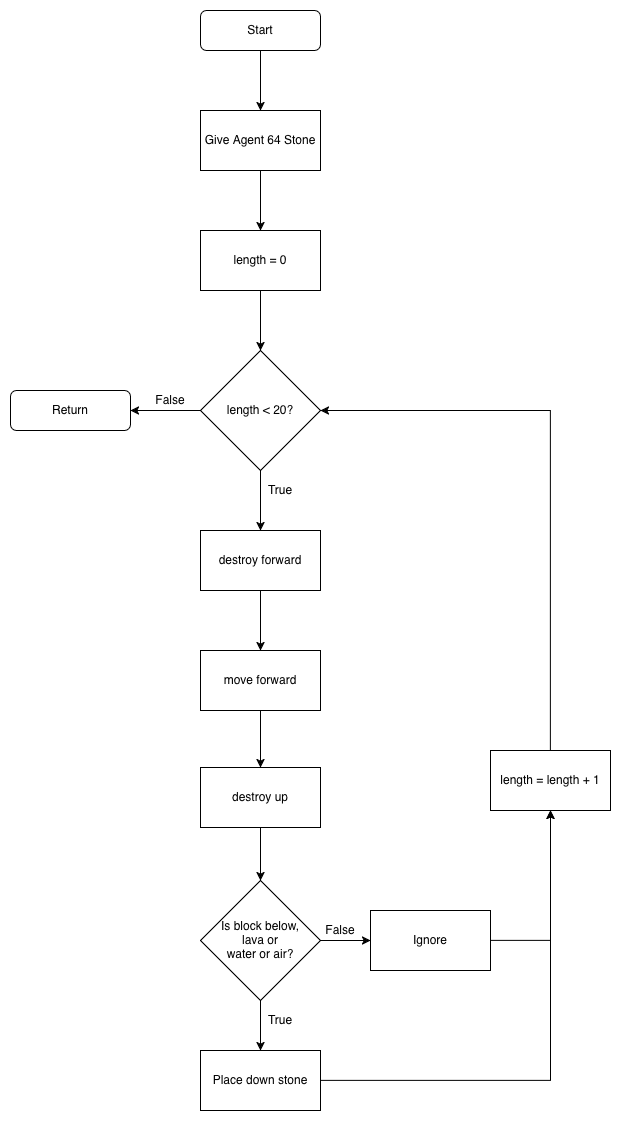

The diagram above was exported from draw.io. Its source (the exported page's mxGraphModel, read from the mxfile embedded in the PNG):
<mxGraphModel dx="897" dy="648" grid="1" gridSize="10" guides="1" tooltips="1" connect="1" arrows="1" fold="1" page="1" pageScale="1" pageWidth="1169" pageHeight="1654" math="0" shadow="0">
  <root>
    <mxCell id="0" />
    <mxCell id="1" parent="0" />
    <mxCell id="HV5HRM1iGejpHBbCkUWd-11" style="edgeStyle=orthogonalEdgeStyle;rounded=0;orthogonalLoop=1;jettySize=auto;html=1;entryX=0.5;entryY=0;entryDx=0;entryDy=0;" parent="1" source="HV5HRM1iGejpHBbCkUWd-1" target="HV5HRM1iGejpHBbCkUWd-2" edge="1">
      <mxGeometry relative="1" as="geometry" />
    </mxCell>
    <mxCell id="HV5HRM1iGejpHBbCkUWd-1" value="Start" style="rounded=1;whiteSpace=wrap;html=1;" parent="1" vertex="1">
      <mxGeometry x="240" y="40" width="120" height="40" as="geometry" />
    </mxCell>
    <mxCell id="HV5HRM1iGejpHBbCkUWd-12" style="edgeStyle=orthogonalEdgeStyle;rounded=0;orthogonalLoop=1;jettySize=auto;html=1;" parent="1" source="HV5HRM1iGejpHBbCkUWd-2" target="HV5HRM1iGejpHBbCkUWd-3" edge="1">
      <mxGeometry relative="1" as="geometry" />
    </mxCell>
    <mxCell id="HV5HRM1iGejpHBbCkUWd-2" value="Give Agent 64 Stone" style="rounded=0;whiteSpace=wrap;html=1;" parent="1" vertex="1">
      <mxGeometry x="240" y="140" width="120" height="60" as="geometry" />
    </mxCell>
    <mxCell id="HV5HRM1iGejpHBbCkUWd-13" style="edgeStyle=orthogonalEdgeStyle;rounded=0;orthogonalLoop=1;jettySize=auto;html=1;" parent="1" source="HV5HRM1iGejpHBbCkUWd-3" target="HV5HRM1iGejpHBbCkUWd-4" edge="1">
      <mxGeometry relative="1" as="geometry" />
    </mxCell>
    <mxCell id="HV5HRM1iGejpHBbCkUWd-3" value="length = 0" style="rounded=0;whiteSpace=wrap;html=1;" parent="1" vertex="1">
      <mxGeometry x="240" y="260" width="120" height="60" as="geometry" />
    </mxCell>
    <mxCell id="HV5HRM1iGejpHBbCkUWd-14" style="edgeStyle=orthogonalEdgeStyle;rounded=0;orthogonalLoop=1;jettySize=auto;html=1;" parent="1" source="HV5HRM1iGejpHBbCkUWd-4" target="HV5HRM1iGejpHBbCkUWd-5" edge="1">
      <mxGeometry relative="1" as="geometry" />
    </mxCell>
    <mxCell id="HV5HRM1iGejpHBbCkUWd-24" style="edgeStyle=orthogonalEdgeStyle;rounded=0;orthogonalLoop=1;jettySize=auto;html=1;entryX=1;entryY=0.5;entryDx=0;entryDy=0;" parent="1" source="HV5HRM1iGejpHBbCkUWd-4" target="HV5HRM1iGejpHBbCkUWd-23" edge="1">
      <mxGeometry relative="1" as="geometry" />
    </mxCell>
    <mxCell id="HV5HRM1iGejpHBbCkUWd-4" value="length &amp;lt; 20?" style="rhombus;whiteSpace=wrap;html=1;" parent="1" vertex="1">
      <mxGeometry x="240" y="380" width="120" height="120" as="geometry" />
    </mxCell>
    <mxCell id="HV5HRM1iGejpHBbCkUWd-15" style="edgeStyle=orthogonalEdgeStyle;rounded=0;orthogonalLoop=1;jettySize=auto;html=1;" parent="1" source="HV5HRM1iGejpHBbCkUWd-5" target="HV5HRM1iGejpHBbCkUWd-6" edge="1">
      <mxGeometry relative="1" as="geometry" />
    </mxCell>
    <mxCell id="HV5HRM1iGejpHBbCkUWd-5" value="destroy forward" style="rounded=0;whiteSpace=wrap;html=1;" parent="1" vertex="1">
      <mxGeometry x="240" y="560" width="120" height="60" as="geometry" />
    </mxCell>
    <mxCell id="HV5HRM1iGejpHBbCkUWd-16" style="edgeStyle=orthogonalEdgeStyle;rounded=0;orthogonalLoop=1;jettySize=auto;html=1;" parent="1" source="HV5HRM1iGejpHBbCkUWd-6" target="HV5HRM1iGejpHBbCkUWd-7" edge="1">
      <mxGeometry relative="1" as="geometry" />
    </mxCell>
    <mxCell id="HV5HRM1iGejpHBbCkUWd-6" value="move forward" style="rounded=0;whiteSpace=wrap;html=1;" parent="1" vertex="1">
      <mxGeometry x="240" y="680" width="120" height="60" as="geometry" />
    </mxCell>
    <mxCell id="HV5HRM1iGejpHBbCkUWd-17" style="edgeStyle=orthogonalEdgeStyle;rounded=0;orthogonalLoop=1;jettySize=auto;html=1;" parent="1" source="HV5HRM1iGejpHBbCkUWd-7" target="HV5HRM1iGejpHBbCkUWd-8" edge="1">
      <mxGeometry relative="1" as="geometry" />
    </mxCell>
    <mxCell id="HV5HRM1iGejpHBbCkUWd-7" value="destroy up" style="rounded=0;whiteSpace=wrap;html=1;" parent="1" vertex="1">
      <mxGeometry x="240" y="797" width="120" height="60" as="geometry" />
    </mxCell>
    <mxCell id="HV5HRM1iGejpHBbCkUWd-18" value="" style="edgeStyle=orthogonalEdgeStyle;rounded=0;orthogonalLoop=1;jettySize=auto;html=1;" parent="1" source="HV5HRM1iGejpHBbCkUWd-8" target="HV5HRM1iGejpHBbCkUWd-9" edge="1">
      <mxGeometry relative="1" as="geometry" />
    </mxCell>
    <mxCell id="HV5HRM1iGejpHBbCkUWd-19" style="edgeStyle=orthogonalEdgeStyle;rounded=0;orthogonalLoop=1;jettySize=auto;html=1;entryX=0;entryY=0.5;entryDx=0;entryDy=0;" parent="1" source="HV5HRM1iGejpHBbCkUWd-8" target="HV5HRM1iGejpHBbCkUWd-10" edge="1">
      <mxGeometry relative="1" as="geometry" />
    </mxCell>
    <mxCell id="HV5HRM1iGejpHBbCkUWd-8" value="Is block below, &lt;br&gt;lava or &lt;br&gt;water or air?" style="rhombus;whiteSpace=wrap;html=1;" parent="1" vertex="1">
      <mxGeometry x="240" y="910" width="120" height="120" as="geometry" />
    </mxCell>
    <mxCell id="dmdY1M9GZAFDO3uD6ENI-5" style="edgeStyle=orthogonalEdgeStyle;rounded=0;orthogonalLoop=1;jettySize=auto;html=1;" parent="1" source="HV5HRM1iGejpHBbCkUWd-9" target="dmdY1M9GZAFDO3uD6ENI-1" edge="1">
      <mxGeometry relative="1" as="geometry" />
    </mxCell>
    <mxCell id="HV5HRM1iGejpHBbCkUWd-9" value="Place down stone" style="rounded=0;whiteSpace=wrap;html=1;" parent="1" vertex="1">
      <mxGeometry x="240" y="1080" width="120" height="60" as="geometry" />
    </mxCell>
    <mxCell id="dmdY1M9GZAFDO3uD6ENI-3" style="edgeStyle=orthogonalEdgeStyle;rounded=0;orthogonalLoop=1;jettySize=auto;html=1;" parent="1" source="HV5HRM1iGejpHBbCkUWd-10" target="dmdY1M9GZAFDO3uD6ENI-1" edge="1">
      <mxGeometry relative="1" as="geometry">
        <Array as="points">
          <mxPoint x="590" y="970" />
        </Array>
      </mxGeometry>
    </mxCell>
    <mxCell id="HV5HRM1iGejpHBbCkUWd-10" value="Ignore" style="rounded=0;whiteSpace=wrap;html=1;" parent="1" vertex="1">
      <mxGeometry x="410" y="940" width="120" height="60" as="geometry" />
    </mxCell>
    <mxCell id="HV5HRM1iGejpHBbCkUWd-23" value="Return" style="rounded=1;whiteSpace=wrap;html=1;" parent="1" vertex="1">
      <mxGeometry x="50" y="420" width="120" height="40" as="geometry" />
    </mxCell>
    <mxCell id="HV5HRM1iGejpHBbCkUWd-25" value="True&lt;span style=&quot;color: rgba(0 , 0 , 0 , 0) ; font-family: monospace ; font-size: 0px&quot;&gt;%3CmxGraphModel%3E%3Croot%3E%3CmxCell%20id%3D%220%22%2F%3E%3CmxCell%20id%3D%221%22%20parent%3D%220%22%2F%3E%3CmxCell%20id%3D%222%22%20value%3D%22destroy%20forward%22%20style%3D%22rounded%3D0%3BwhiteSpace%3Dwrap%3Bhtml%3D1%3B%22%20vertex%3D%221%22%20parent%3D%221%22%3E%3CmxGeometry%20x%3D%22240%22%20y%3D%22560%22%20width%3D%22120%22%20height%3D%2260%22%20as%3D%22geometry%22%2F%3E%3C%2FmxCell%3E%3C%2Froot%3E%3C%2FmxGraphModel%3E&lt;/span&gt;" style="text;html=1;strokeColor=none;fillColor=none;align=center;verticalAlign=middle;whiteSpace=wrap;rounded=0;" parent="1" vertex="1">
      <mxGeometry x="300" y="510" width="40" height="20" as="geometry" />
    </mxCell>
    <mxCell id="HV5HRM1iGejpHBbCkUWd-26" value="True&lt;span style=&quot;color: rgba(0 , 0 , 0 , 0) ; font-family: monospace ; font-size: 0px&quot;&gt;%3CmxGraphModel%3E%3Croot%3E%3CmxCell%20id%3D%220%22%2F%3E%3CmxCell%20id%3D%221%22%20parent%3D%220%22%2F%3E%3CmxCell%20id%3D%222%22%20value%3D%22destroy%20forward%22%20style%3D%22rounded%3D0%3BwhiteSpace%3Dwrap%3Bhtml%3D1%3B%22%20vertex%3D%221%22%20parent%3D%221%22%3E%3CmxGeometry%20x%3D%22240%22%20y%3D%22560%22%20width%3D%22120%22%20height%3D%2260%22%20as%3D%22geometry%22%2F%3E%3C%2FmxCell%3E%3C%2Froot%3E%3C%2FmxGraphModel%3E&lt;/span&gt;" style="text;html=1;strokeColor=none;fillColor=none;align=center;verticalAlign=middle;whiteSpace=wrap;rounded=0;" parent="1" vertex="1">
      <mxGeometry x="300" y="1040" width="40" height="20" as="geometry" />
    </mxCell>
    <mxCell id="HV5HRM1iGejpHBbCkUWd-27" value="False" style="text;html=1;strokeColor=none;fillColor=none;align=center;verticalAlign=middle;whiteSpace=wrap;rounded=0;" parent="1" vertex="1">
      <mxGeometry x="190" y="420" width="40" height="20" as="geometry" />
    </mxCell>
    <mxCell id="HV5HRM1iGejpHBbCkUWd-28" value="False" style="text;html=1;strokeColor=none;fillColor=none;align=center;verticalAlign=middle;whiteSpace=wrap;rounded=0;" parent="1" vertex="1">
      <mxGeometry x="360" y="950" width="40" height="20" as="geometry" />
    </mxCell>
    <mxCell id="dmdY1M9GZAFDO3uD6ENI-6" style="edgeStyle=orthogonalEdgeStyle;rounded=0;orthogonalLoop=1;jettySize=auto;html=1;entryX=1;entryY=0.5;entryDx=0;entryDy=0;" parent="1" source="dmdY1M9GZAFDO3uD6ENI-1" target="HV5HRM1iGejpHBbCkUWd-4" edge="1">
      <mxGeometry relative="1" as="geometry">
        <Array as="points">
          <mxPoint x="590" y="440" />
        </Array>
      </mxGeometry>
    </mxCell>
    <mxCell id="dmdY1M9GZAFDO3uD6ENI-1" value="length = length + 1" style="rounded=0;whiteSpace=wrap;html=1;" parent="1" vertex="1">
      <mxGeometry x="530" y="780" width="120" height="60" as="geometry" />
    </mxCell>
  </root>
</mxGraphModel>